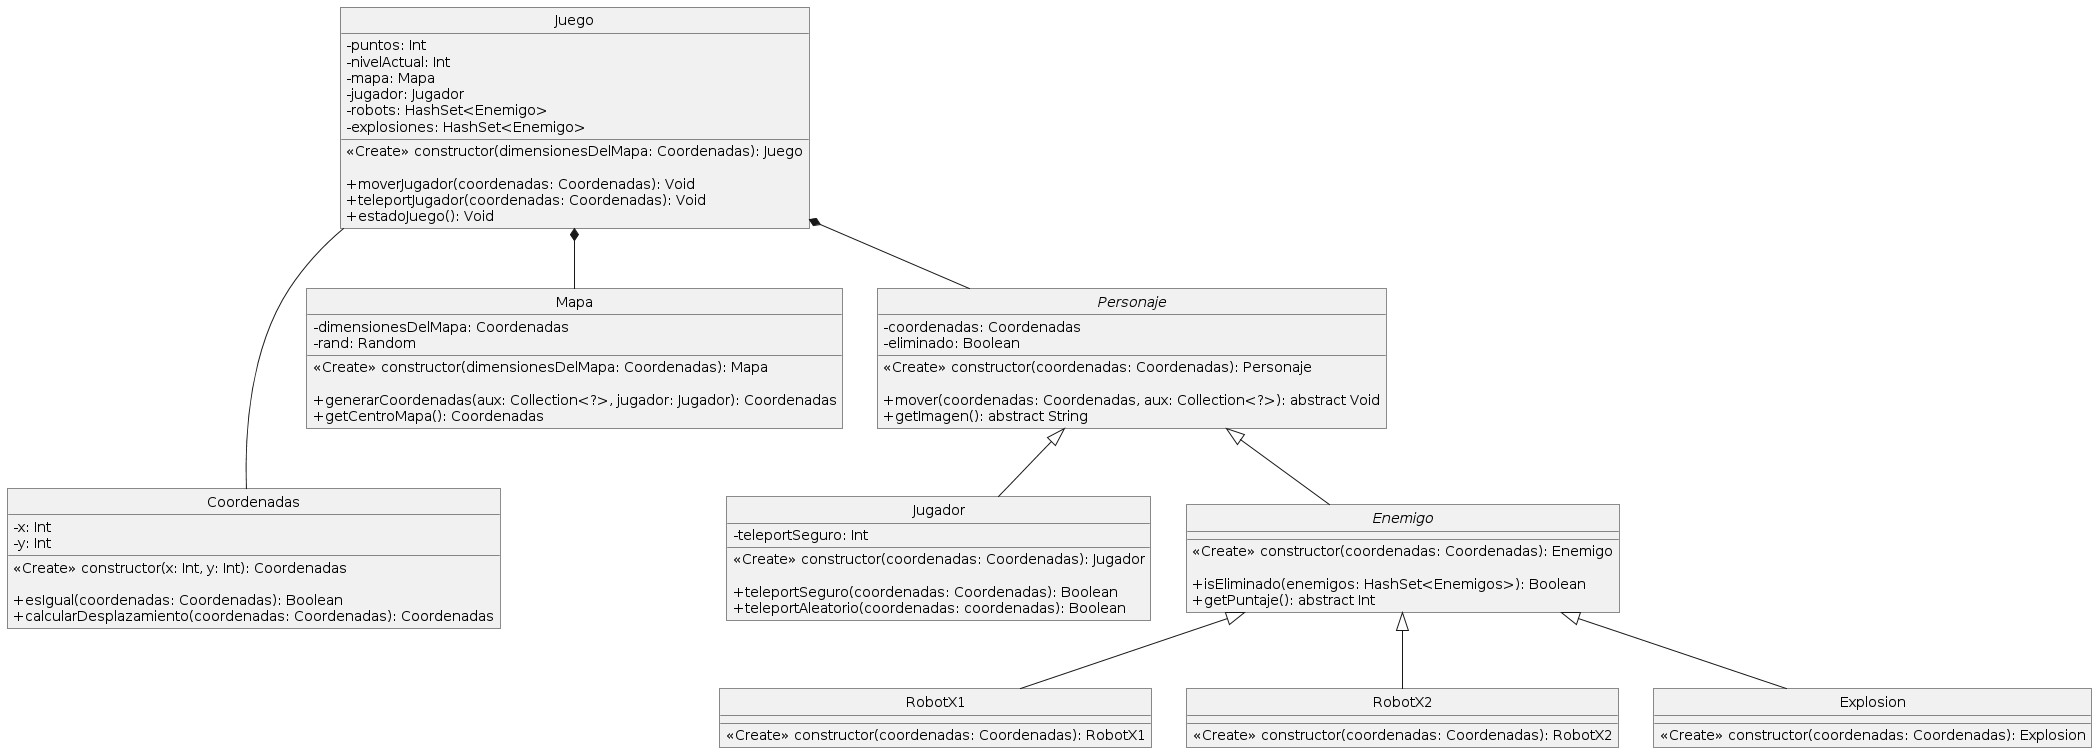

The diagram above was rendered by PlantUML. Its source (embedded in the PNG):
@startuml
hide circle
skinparam monochrome true
skinparam classAttributeIconSize 0
skinparam roundcorner 0

class Juego {
  - puntos: Int
  - nivelActual: Int
  - mapa: Mapa
  - jugador: Jugador
  - robots: HashSet<Enemigo>
  - explosiones: HashSet<Enemigo>
  
  <<Create>> constructor(dimensionesDelMapa: Coordenadas): Juego
  
  + moverJugador(coordenadas: Coordenadas): Void
  + teleportJugador(coordenadas: Coordenadas): Void
  + estadoJuego(): Void
}

class Coordenadas {
  - x: Int
  - y: Int
  
  <<Create>> constructor(x: Int, y: Int): Coordenadas
  
  + esIgual(coordenadas: Coordenadas): Boolean
  + calcularDesplazamiento(coordenadas: Coordenadas): Coordenadas
}

class Mapa {
  - dimensionesDelMapa: Coordenadas
  - rand: Random
  
  <<Create>> constructor(dimensionesDelMapa: Coordenadas): Mapa
  
  + generarCoordenadas(aux: Collection<?>, jugador: Jugador): Coordenadas
  + getCentroMapa(): Coordenadas
}

abstract class Personaje {
  - coordenadas: Coordenadas
  - eliminado: Boolean
  
  <<Create>> constructor(coordenadas: Coordenadas): Personaje
  
  + mover(coordenadas: Coordenadas, aux: Collection<?>): abstract Void
  + getImagen(): abstract String
}

class Jugador extends Personaje {
  - teleportSeguro: Int
  
  <<Create>> constructor(coordenadas: Coordenadas): Jugador
  
  + teleportSeguro(coordenadas: Coordenadas): Boolean
  + teleportAleatorio(coordenadas: coordenadas): Boolean
}

abstract class Enemigo extends Personaje {
  <<Create>> constructor(coordenadas: Coordenadas): Enemigo
  
  + isEliminado(enemigos: HashSet<Enemigos>): Boolean
  + getPuntaje(): abstract Int
}

class RobotX1 extends Enemigo {
  <<Create>> constructor(coordenadas: Coordenadas): RobotX1
}

class RobotX2 extends Enemigo {
  <<Create>> constructor(coordenadas: Coordenadas): RobotX2
}

class Explosion extends Enemigo {
  <<Create>> constructor(coordenadas: Coordenadas): Explosion
}

Juego *-- Personaje
Juego *-- Mapa
Juego --- Coordenadas
@enduml